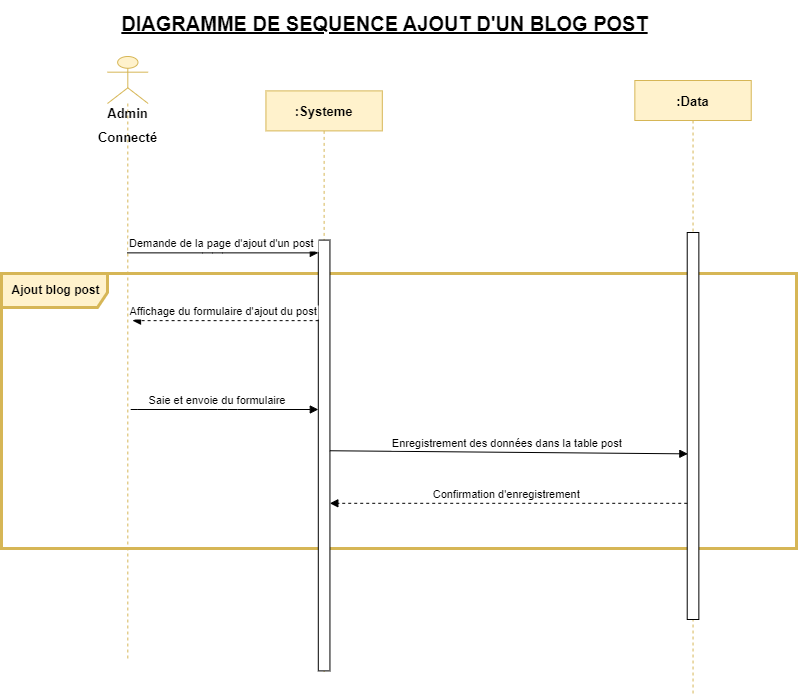

The diagram above was exported from draw.io. Its source (the exported page's mxGraphModel, read from the mxfile embedded in the PNG):
<mxGraphModel dx="1050" dy="522" grid="0" gridSize="10" guides="1" tooltips="1" connect="1" arrows="1" fold="1" page="1" pageScale="1" pageWidth="827" pageHeight="1169" math="0" shadow="0">
  <root>
    <mxCell id="0" />
    <mxCell id="1" parent="0" />
    <mxCell id="2u-60F3VpztjLeMqGKaG-1" value="&lt;font style=&quot;font-size: 20px;&quot;&gt;&lt;u&gt;&lt;b&gt;DIAGRAMME DE SEQUENCE AJOUT D'UN BLOG POST&lt;/b&gt;&lt;/u&gt;&lt;/font&gt;" style="text;html=1;strokeColor=none;fillColor=none;align=center;verticalAlign=middle;whiteSpace=wrap;rounded=0;" parent="1" vertex="1">
      <mxGeometry x="190.00000000000003" y="11" width="535" height="46" as="geometry" />
    </mxCell>
    <mxCell id="2u-60F3VpztjLeMqGKaG-2" value="" style="shape=umlFrame;whiteSpace=wrap;html=1;fontSize=20;width=106;height=34;labelBackgroundColor=none;labelBorderColor=#330000;fillColor=#fff2cc;strokeColor=#d6b656;strokeWidth=3;" parent="1" vertex="1">
      <mxGeometry x="74" y="284" width="795" height="275" as="geometry" />
    </mxCell>
    <mxCell id="2u-60F3VpztjLeMqGKaG-3" value=":Systeme" style="shape=umlLifeline;perimeter=lifelinePerimeter;container=1;collapsible=0;recursiveResize=0;rounded=0;shadow=0;strokeWidth=1;fillColor=#fff2cc;strokeColor=#d6b656;fontStyle=1;fontSize=13;" parent="1" vertex="1">
      <mxGeometry x="338.43" y="101.39" width="116.38" height="580.61" as="geometry" />
    </mxCell>
    <mxCell id="2u-60F3VpztjLeMqGKaG-4" value="" style="points=[];perimeter=orthogonalPerimeter;rounded=0;shadow=0;strokeWidth=1;" parent="2u-60F3VpztjLeMqGKaG-3" vertex="1">
      <mxGeometry x="52.37" y="149.19" width="11.64" height="430.81" as="geometry" />
    </mxCell>
    <mxCell id="2u-60F3VpztjLeMqGKaG-5" value=":Data" style="shape=umlLifeline;perimeter=lifelinePerimeter;container=1;collapsible=0;recursiveResize=0;rounded=0;shadow=0;strokeWidth=1;fillColor=#fff2cc;strokeColor=#d6b656;fontStyle=1;fontSize=13;" parent="1" vertex="1">
      <mxGeometry x="707.35" y="91" width="116.38" height="614" as="geometry" />
    </mxCell>
    <mxCell id="2u-60F3VpztjLeMqGKaG-6" value="" style="points=[];perimeter=orthogonalPerimeter;rounded=0;shadow=0;strokeWidth=1;" parent="2u-60F3VpztjLeMqGKaG-5" vertex="1">
      <mxGeometry x="52.37" y="152" width="11.64" height="387" as="geometry" />
    </mxCell>
    <mxCell id="2u-60F3VpztjLeMqGKaG-7" value="Confirmation d'enregistrement " style="verticalAlign=bottom;endArrow=block;shadow=0;strokeWidth=1;dashed=1;entryX=0.991;entryY=0.611;entryDx=0;entryDy=0;entryPerimeter=0;" parent="1" source="2u-60F3VpztjLeMqGKaG-6" target="2u-60F3VpztjLeMqGKaG-4" edge="1">
      <mxGeometry relative="1" as="geometry">
        <mxPoint x="478.0859060402684" y="357.14375" as="sourcePoint" />
        <mxPoint x="402.441610738255" y="357.14375" as="targetPoint" />
      </mxGeometry>
    </mxCell>
    <mxCell id="2u-60F3VpztjLeMqGKaG-8" value="&lt;span style=&quot;font-size: 13px;&quot;&gt;&lt;b&gt;Admin&lt;br&gt;Connecté&lt;br&gt;&lt;/b&gt;&lt;/span&gt;" style="shape=umlLifeline;participant=umlActor;perimeter=lifelinePerimeter;whiteSpace=wrap;html=1;container=1;collapsible=0;recursiveResize=0;verticalAlign=top;spacingTop=36;outlineConnect=0;fontSize=20;fillColor=#fff2cc;strokeColor=#d6b656;size=47;" parent="1" vertex="1">
      <mxGeometry x="180" y="67" width="40.63" height="603.39" as="geometry" />
    </mxCell>
    <mxCell id="2u-60F3VpztjLeMqGKaG-9" value="Demande de la page d'ajout d'un post " style="verticalAlign=bottom;startArrow=none;endArrow=block;startSize=8;shadow=0;strokeWidth=1;" parent="1" source="2u-60F3VpztjLeMqGKaG-8" target="2u-60F3VpztjLeMqGKaG-4" edge="1">
      <mxGeometry x="0.0029" relative="1" as="geometry">
        <mxPoint x="266.28187919463085" y="250.58124999999995" as="sourcePoint" />
        <Array as="points">
          <mxPoint x="284.90201342281875" y="263.36875" />
        </Array>
        <mxPoint as="offset" />
      </mxGeometry>
    </mxCell>
    <mxCell id="2u-60F3VpztjLeMqGKaG-10" value="Saie et envoie du formulaire" style="verticalAlign=bottom;endArrow=block;shadow=0;strokeWidth=1;" parent="1" target="2u-60F3VpztjLeMqGKaG-4" edge="1">
      <mxGeometry relative="1" as="geometry">
        <mxPoint x="210" y="420" as="sourcePoint" />
        <mxPoint x="132.4496644295302" y="391.24374999999986" as="targetPoint" />
        <Array as="points">
          <mxPoint x="200" y="420" />
          <mxPoint x="300" y="420" />
        </Array>
      </mxGeometry>
    </mxCell>
    <mxCell id="2u-60F3VpztjLeMqGKaG-11" value="&lt;b style=&quot;&quot;&gt;Ajout blog post&lt;/b&gt;" style="text;html=1;align=center;verticalAlign=middle;resizable=0;points=[];autosize=1;strokeColor=none;fillColor=none;" parent="1" vertex="1">
      <mxGeometry x="73" y="286" width="110" height="30" as="geometry" />
    </mxCell>
    <mxCell id="2u-60F3VpztjLeMqGKaG-12" value="Affichage du formulaire d'ajout du post" style="verticalAlign=bottom;endArrow=block;shadow=0;strokeWidth=1;dashed=1;exitX=0.026;exitY=0.187;exitDx=0;exitDy=0;exitPerimeter=0;" parent="1" source="2u-60F3VpztjLeMqGKaG-4" edge="1">
      <mxGeometry x="0.0178" relative="1" as="geometry">
        <mxPoint x="396.40423999999985" y="331.57228" as="sourcePoint" />
        <mxPoint x="205.001610738255" y="331.14375" as="targetPoint" />
        <mxPoint as="offset" />
      </mxGeometry>
    </mxCell>
    <mxCell id="2u-60F3VpztjLeMqGKaG-13" value="Enregistrement des données dans la table post " style="verticalAlign=bottom;endArrow=block;shadow=0;strokeWidth=1;exitX=0.991;exitY=0.489;exitDx=0;exitDy=0;exitPerimeter=0;entryX=0.053;entryY=0.572;entryDx=0;entryDy=0;entryPerimeter=0;" parent="1" source="2u-60F3VpztjLeMqGKaG-4" target="2u-60F3VpztjLeMqGKaG-6" edge="1">
      <mxGeometry relative="1" as="geometry">
        <mxPoint x="401" y="394" as="sourcePoint" />
        <mxPoint x="762" y="459" as="targetPoint" />
        <mxPoint as="offset" />
      </mxGeometry>
    </mxCell>
  </root>
</mxGraphModel>